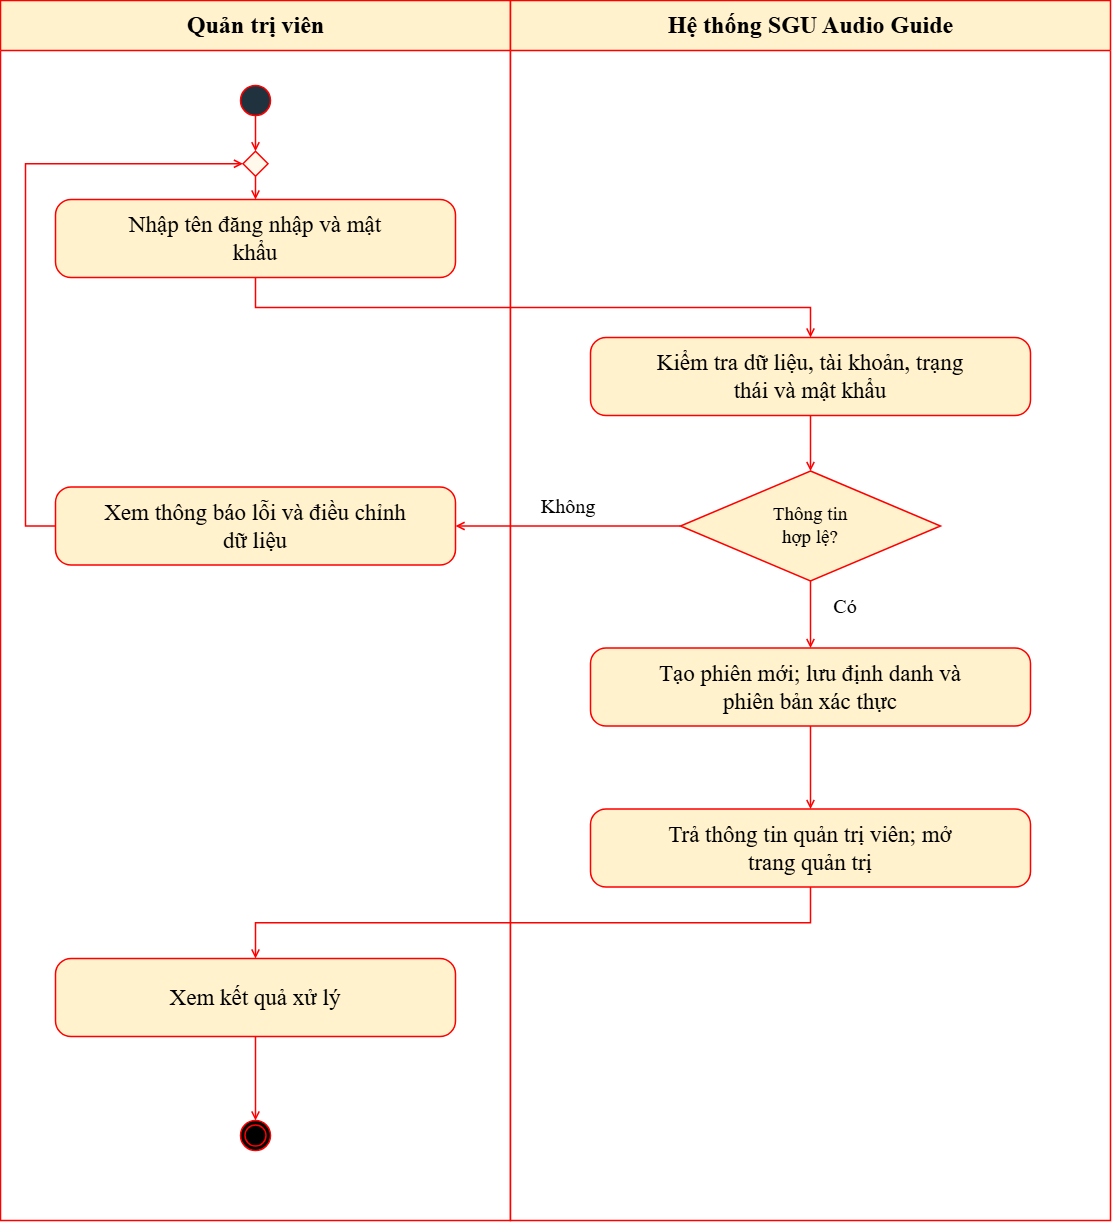

The diagram above was exported from draw.io. Its source (the exported page's mxGraphModel, read from the mxfile embedded in the PNG):
<mxGraphModel dx="2512" dy="1371" grid="1" gridSize="10" guides="1" tooltips="1" connect="1" arrows="1" fold="1" page="1" pageScale="1" pageWidth="1190" pageHeight="1684" background="#ffffff" math="0" shadow="0">
  <root>
    <mxCell id="0" />
    <mxCell id="1" parent="0" />
    <mxCell id="4" parent="1" style="swimlane;html=1;horizontal=1;startSize=50;fillColor=#fff2cc;swimlaneFillColor=#ffffff;strokeColor=light-dark(#ff0000, #6d5100);fontFamily=DejaVu Sans;fontSize=24;fontStyle=1;strokeWidth=1.5;" value="Quản trị viên" vertex="1">
      <mxGeometry height="1220" width="510" x="40" y="130" as="geometry" />
    </mxCell>
    <mxCell id="6" parent="4" style="html=1;whiteSpace=wrap;align=center;verticalAlign=middle;strokeColor=light-dark(#ff0000, #606d77);strokeWidth=1.5;fontFamily=DejaVu Sans;fontSize=19;ellipse;fillColor=#20323d;" value="" vertex="1">
      <mxGeometry height="30" width="30" x="240" y="85" as="geometry" />
    </mxCell>
    <mxCell id="7" parent="4" style="html=1;whiteSpace=wrap;align=center;verticalAlign=middle;strokeColor=light-dark(#ff0000, #606d77);strokeWidth=1.5;fontFamily=DejaVu Sans;fontSize=19;rhombus;fillColor=#fff9eb;" value="" vertex="1">
      <mxGeometry height="25" width="25" x="242.5" y="150.75" as="geometry" />
    </mxCell>
    <mxCell id="8" parent="4" style="html=1;whiteSpace=wrap;align=center;verticalAlign=middle;strokeColor=light-dark(#ff0000, #6d5100);strokeWidth=1.5;fontFamily=DejaVu Sans;fontSize=23;rounded=1;arcSize=20;fillColor=#fff2cc;" value="Nhập tên đăng nhập và mật&lt;br&gt;khẩu" vertex="1">
      <mxGeometry height="78" width="400" x="55" y="199" as="geometry" />
    </mxCell>
    <mxCell id="11" parent="4" style="html=1;whiteSpace=wrap;align=center;verticalAlign=middle;strokeColor=light-dark(#ff0000, #6d5100);strokeWidth=1.5;fontFamily=DejaVu Sans;fontSize=23;rounded=1;arcSize=20;fillColor=#fff2cc;" value="Xem thông báo lỗi và điều chỉnh&lt;br&gt;dữ liệu" vertex="1">
      <mxGeometry height="78" width="400" x="55" y="486.5" as="geometry" />
    </mxCell>
    <mxCell id="14" parent="4" style="html=1;whiteSpace=wrap;align=center;verticalAlign=middle;strokeColor=light-dark(#ff0000, #6d5100);strokeWidth=1.5;fontFamily=DejaVu Sans;fontSize=23;rounded=1;arcSize=20;fillColor=#fff2cc;" value="Xem kết quả xử lý" vertex="1">
      <mxGeometry height="78" width="400" x="55" y="958" as="geometry" />
    </mxCell>
    <mxCell id="15" parent="4" style="html=1;whiteSpace=wrap;align=center;verticalAlign=middle;strokeColor=light-dark(#ff0000, #606d77);strokeWidth=1.5;fontFamily=DejaVu Sans;fontSize=19;shape=doubleEllipse;fillColor=#000000;gradientColor=none;fillStyle=auto;gradientDirection=north;allowArrows=1;recursiveResize=1;expand=1;editable=1;movable=1;resizable=1;rotatable=1;deletable=1;locked=0;connectable=1;" value="" vertex="1">
      <mxGeometry height="30" width="30" x="240" y="1120" as="geometry" />
    </mxCell>
    <mxCell id="5" parent="1" style="swimlane;html=1;horizontal=1;startSize=50;fillColor=#fff2cc;swimlaneFillColor=#ffffff;strokeColor=light-dark(#ff0000, #fd8253);fontFamily=DejaVu Sans;fontSize=24;fontStyle=1;fillStyle=solid;strokeWidth=1.5;" value="Hệ thống SGU Audio Guide" vertex="1">
      <mxGeometry height="1220" width="600" x="550" y="130" as="geometry" />
    </mxCell>
    <mxCell id="9" parent="5" style="html=1;whiteSpace=wrap;align=center;verticalAlign=middle;strokeColor=light-dark(#ff0000, #6d5100);strokeWidth=1.5;fontFamily=DejaVu Sans;fontSize=23;rounded=1;arcSize=20;fillColor=#fff2cc;" value="Kiểm tra dữ liệu, tài khoản, trạng&lt;br&gt;thái và mật khẩu" vertex="1">
      <mxGeometry height="78" width="440" x="80" y="337" as="geometry" />
    </mxCell>
    <mxCell id="10" parent="5" style="html=1;whiteSpace=wrap;align=center;verticalAlign=middle;strokeColor=light-dark(#ff0000, #6d5100);strokeWidth=1.5;fontFamily=DejaVu Sans;fontSize=19;rhombus;fillColor=#fff2cc;" value="Thông tin&lt;br&gt;hợp lệ?" vertex="1">
      <mxGeometry height="110" width="260" x="170" y="470.5" as="geometry" />
    </mxCell>
    <mxCell id="12" parent="5" style="html=1;whiteSpace=wrap;align=center;verticalAlign=middle;strokeColor=light-dark(#ff0000, #6d5100);strokeWidth=1.5;fontFamily=DejaVu Sans;fontSize=23;rounded=1;arcSize=20;fillColor=#fff2cc;" value="Tạo phiên mới; lưu định danh và&lt;br&gt;phiên bản xác thực" vertex="1">
      <mxGeometry height="78" width="440" x="80" y="647.5" as="geometry" />
    </mxCell>
    <mxCell id="13" parent="5" style="html=1;whiteSpace=wrap;align=center;verticalAlign=middle;strokeColor=light-dark(#ff0000, #6d5100);strokeWidth=1.5;fontFamily=DejaVu Sans;fontSize=23;rounded=1;arcSize=20;fillColor=#fff2cc;" value="Trả thông tin quản trị viên; mở&lt;br&gt;trang quản trị" vertex="1">
      <mxGeometry height="78" width="440" x="80" y="808.5" as="geometry" />
    </mxCell>
    <mxCell id="24" parent="5" style="text;html=1;whiteSpace=wrap;align=center;verticalAlign=middle;fontFamily=DejaVu Sans;fontSize=20;fontStyle=0;fillColor=none;strokeColor=none;strokeWidth=1.5;" value="Có" vertex="1">
      <mxGeometry height="32" width="150" x="260" y="589.5" as="geometry" />
    </mxCell>
    <mxCell id="16" edge="1" guard="" parent="1" source="6" style="edgeStyle=none;endArrow=open;endFill=0;strokeColor=light-dark(#ff0000, #606d77);strokeWidth=1.5;rounded=0;exitX=0.5;exitY=1.0;entryX=0.5;entryY=0.0;" target="7" value="">
      <mxGeometry relative="1" as="geometry">
        <Array as="points" />
      </mxGeometry>
    </mxCell>
    <mxCell id="17" edge="1" guard="" parent="1" source="7" style="edgeStyle=none;endArrow=open;endFill=0;strokeColor=light-dark(#ff0000, #606d77);strokeWidth=1.5;rounded=0;exitX=0.5;exitY=1.0;entryX=0.5;entryY=0.0;" target="8" value="">
      <mxGeometry relative="1" as="geometry">
        <Array as="points" />
      </mxGeometry>
    </mxCell>
    <mxCell id="18" edge="1" guard="" parent="1" source="8" style="edgeStyle=none;endArrow=open;endFill=0;strokeColor=light-dark(#ff0000, #606d77);strokeWidth=1.5;rounded=0;exitX=0.5;exitY=1.0;entryX=0.5;entryY=0.0;" target="9" value="">
      <mxGeometry relative="1" as="geometry">
        <Array as="points">
          <mxPoint x="295" y="437" />
          <mxPoint x="850" y="437" />
        </Array>
      </mxGeometry>
    </mxCell>
    <mxCell id="19" edge="1" guard="" parent="1" source="9" style="edgeStyle=none;endArrow=open;endFill=0;strokeColor=light-dark(#ff0000, #606d77);strokeWidth=1.5;rounded=0;exitX=0.5;exitY=1.0;entryX=0.5;entryY=0.0;" target="10" value="">
      <mxGeometry relative="1" as="geometry">
        <Array as="points" />
      </mxGeometry>
    </mxCell>
    <mxCell id="20" edge="1" guard="Không" parent="1" source="10" style="edgeStyle=none;endArrow=open;endFill=0;strokeColor=light-dark(#ff0000, #606d77);strokeWidth=1.5;rounded=0;exitX=0.0;exitY=0.5;entryX=1.0;entryY=0.5;" target="11" value="">
      <mxGeometry relative="1" as="geometry">
        <Array as="points" />
      </mxGeometry>
    </mxCell>
    <mxCell id="21" parent="1" style="text;html=1;whiteSpace=wrap;align=center;verticalAlign=middle;fontFamily=DejaVu Sans;fontSize=20;fontStyle=0;fillColor=none;strokeColor=none;strokeWidth=1.5;" value="Không" vertex="1">
      <mxGeometry height="32" width="150" x="532.5" y="619.5" as="geometry" />
    </mxCell>
    <mxCell id="22" edge="1" guard="" parent="1" source="11" style="edgeStyle=none;endArrow=open;endFill=0;strokeColor=light-dark(#ff0000, #606d77);strokeWidth=1.5;rounded=0;exitX=0.0;exitY=0.5;entryX=0.0;entryY=0.5;" target="7" value="">
      <mxGeometry relative="1" as="geometry">
        <Array as="points">
          <mxPoint x="65" y="655.5" />
          <mxPoint x="65" y="293.25" />
        </Array>
      </mxGeometry>
    </mxCell>
    <mxCell id="23" edge="1" guard="Có" parent="1" source="10" style="edgeStyle=none;endArrow=open;endFill=0;strokeColor=light-dark(#ff0000, #606d77);strokeWidth=1.5;rounded=0;exitX=0.5;exitY=1.0;entryX=0.5;entryY=0.0;" target="12" value="">
      <mxGeometry relative="1" as="geometry">
        <Array as="points" />
      </mxGeometry>
    </mxCell>
    <mxCell id="25" edge="1" guard="" parent="1" source="12" style="edgeStyle=none;endArrow=open;endFill=0;strokeColor=light-dark(#ff0000, #606d77);strokeWidth=1.5;rounded=0;exitX=0.5;exitY=1.0;entryX=0.5;entryY=0.0;" target="13" value="">
      <mxGeometry relative="1" as="geometry">
        <Array as="points" />
      </mxGeometry>
    </mxCell>
    <mxCell id="26" edge="1" guard="" parent="1" source="13" style="edgeStyle=none;endArrow=open;endFill=0;strokeColor=light-dark(#ff0000, #606d77);strokeWidth=1.5;rounded=0;exitX=0.5;exitY=1.0;entryX=0.5;entryY=0.0;" target="14" value="">
      <mxGeometry relative="1" as="geometry">
        <Array as="points">
          <mxPoint x="850" y="1052.25" />
          <mxPoint x="295" y="1052.25" />
        </Array>
      </mxGeometry>
    </mxCell>
    <mxCell id="27" edge="1" guard="" parent="1" source="14" style="edgeStyle=none;endArrow=open;endFill=0;strokeColor=light-dark(#ff0000, #606d77);strokeWidth=1.5;rounded=0;exitX=0.5;exitY=1.0;entryX=0.5;entryY=0.0;" target="15" value="">
      <mxGeometry relative="1" as="geometry">
        <Array as="points" />
      </mxGeometry>
    </mxCell>
  </root>
</mxGraphModel>